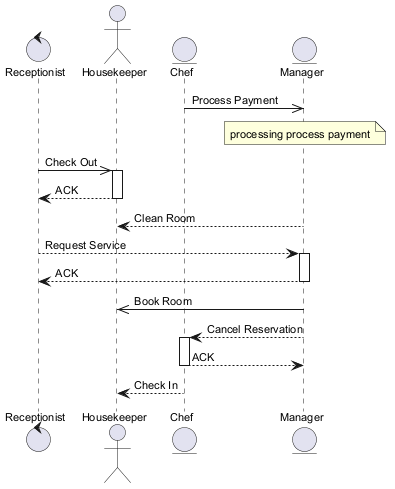

The diagram above was rendered by PlantUML. Its source (embedded in the PNG):
@startuml
skinparam backgroundColor #FFFFFF
skinparam classBackgroundColor #F3E5F5
skinparam classBorderColor #6A1B9A
skinparam defaultFontSize 11
control "Receptionist" as R
actor "Housekeeper" as H
entity "Chef" as C
entity "Manager" as M
C ->> M : Process Payment
note over M : processing process payment
R ->> H : Check Out
activate H
H --> R : ACK
deactivate H
M --> H : Clean Room
R --> M : Request Service
activate M
M --> R : ACK
deactivate M
M ->> H : Book Room
M --> C : Cancel Reservation
activate C
C --> M : ACK
deactivate C
C --> H : Check In
@enduml